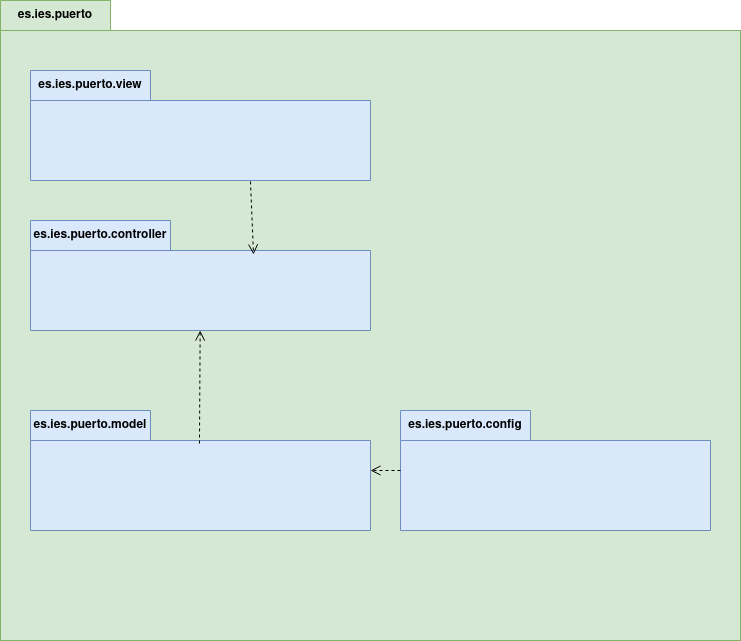

The diagram above was exported from draw.io. Its source (the exported page's mxGraphModel, read from the mxfile embedded in the PNG):
<mxGraphModel dx="1434" dy="750" grid="1" gridSize="10" guides="1" tooltips="1" connect="1" arrows="1" fold="1" page="1" pageScale="1" pageWidth="827" pageHeight="1169" math="0" shadow="0">
  <root>
    <mxCell id="0" />
    <mxCell id="1" parent="0" />
    <mxCell id="Wm8fZL1NPmKryt9aMYsK-1" value="es.ies.puerto" style="shape=folder;fontStyle=1;tabWidth=110;tabHeight=30;tabPosition=left;html=1;boundedLbl=1;labelInHeader=1;container=1;collapsible=0;whiteSpace=wrap;fillColor=#d5e8d4;strokeColor=#82b366;" vertex="1" parent="1">
      <mxGeometry x="40" y="80" width="740" height="640" as="geometry" />
    </mxCell>
    <mxCell id="Wm8fZL1NPmKryt9aMYsK-2" value="" style="html=1;strokeColor=#82b366;resizeWidth=1;resizeHeight=1;fillColor=#d5e8d4;part=1;connectable=0;allowArrows=0;deletable=0;whiteSpace=wrap;" vertex="1" parent="Wm8fZL1NPmKryt9aMYsK-1">
      <mxGeometry width="740" height="610" relative="1" as="geometry">
        <mxPoint y="30" as="offset" />
      </mxGeometry>
    </mxCell>
    <mxCell id="Wm8fZL1NPmKryt9aMYsK-3" value="&lt;div&gt;es.ies.puerto.view&lt;/div&gt;" style="shape=folder;fontStyle=1;tabWidth=120;tabHeight=30;tabPosition=left;html=1;boundedLbl=1;labelInHeader=1;container=1;collapsible=0;whiteSpace=wrap;fillColor=#dae8fc;strokeColor=#6c8ebf;" vertex="1" parent="Wm8fZL1NPmKryt9aMYsK-1">
      <mxGeometry x="30" y="70" width="340" height="110" as="geometry" />
    </mxCell>
    <mxCell id="Wm8fZL1NPmKryt9aMYsK-4" value="" style="html=1;strokeColor=none;resizeWidth=1;resizeHeight=1;fillColor=none;part=1;connectable=0;allowArrows=0;deletable=0;whiteSpace=wrap;" vertex="1" parent="Wm8fZL1NPmKryt9aMYsK-3">
      <mxGeometry width="340" height="77" relative="1" as="geometry">
        <mxPoint y="30" as="offset" />
      </mxGeometry>
    </mxCell>
    <mxCell id="Wm8fZL1NPmKryt9aMYsK-5" value="&lt;div&gt;es.ies.puerto.controller&lt;/div&gt;" style="shape=folder;fontStyle=1;tabWidth=140;tabHeight=30;tabPosition=left;html=1;boundedLbl=1;labelInHeader=1;container=1;collapsible=0;whiteSpace=wrap;fillColor=#dae8fc;strokeColor=#6c8ebf;" vertex="1" parent="Wm8fZL1NPmKryt9aMYsK-1">
      <mxGeometry x="30" y="220" width="340" height="110" as="geometry" />
    </mxCell>
    <mxCell id="Wm8fZL1NPmKryt9aMYsK-6" value="" style="html=1;strokeColor=none;resizeWidth=1;resizeHeight=1;fillColor=none;part=1;connectable=0;allowArrows=0;deletable=0;whiteSpace=wrap;" vertex="1" parent="Wm8fZL1NPmKryt9aMYsK-5">
      <mxGeometry width="340" height="77" relative="1" as="geometry">
        <mxPoint y="30" as="offset" />
      </mxGeometry>
    </mxCell>
    <mxCell id="Wm8fZL1NPmKryt9aMYsK-7" value="&lt;div&gt;es.ies.puerto.model&lt;/div&gt;" style="shape=folder;fontStyle=1;tabWidth=120;tabHeight=30;tabPosition=left;html=1;boundedLbl=1;labelInHeader=1;container=1;collapsible=0;whiteSpace=wrap;fillColor=#dae8fc;strokeColor=#6c8ebf;" vertex="1" parent="Wm8fZL1NPmKryt9aMYsK-1">
      <mxGeometry x="30" y="410" width="340" height="120" as="geometry" />
    </mxCell>
    <mxCell id="Wm8fZL1NPmKryt9aMYsK-8" value="" style="html=1;strokeColor=none;resizeWidth=1;resizeHeight=1;fillColor=none;part=1;connectable=0;allowArrows=0;deletable=0;whiteSpace=wrap;" vertex="1" parent="Wm8fZL1NPmKryt9aMYsK-7">
      <mxGeometry width="340" height="84" relative="1" as="geometry">
        <mxPoint y="30" as="offset" />
      </mxGeometry>
    </mxCell>
    <mxCell id="Wm8fZL1NPmKryt9aMYsK-9" value="&lt;div&gt;es.ies.puerto.config&lt;/div&gt;" style="shape=folder;fontStyle=1;tabWidth=130;tabHeight=30;tabPosition=left;html=1;boundedLbl=1;labelInHeader=1;container=1;collapsible=0;whiteSpace=wrap;fillColor=#dae8fc;strokeColor=#6c8ebf;" vertex="1" parent="Wm8fZL1NPmKryt9aMYsK-1">
      <mxGeometry x="400" y="410" width="310" height="120" as="geometry" />
    </mxCell>
    <mxCell id="Wm8fZL1NPmKryt9aMYsK-10" value="" style="html=1;strokeColor=none;resizeWidth=1;resizeHeight=1;fillColor=none;part=1;connectable=0;allowArrows=0;deletable=0;whiteSpace=wrap;" vertex="1" parent="Wm8fZL1NPmKryt9aMYsK-9">
      <mxGeometry width="310" height="84" relative="1" as="geometry">
        <mxPoint y="30" as="offset" />
      </mxGeometry>
    </mxCell>
    <mxCell id="Wm8fZL1NPmKryt9aMYsK-11" value="" style="endArrow=open;startArrow=none;endFill=0;startFill=0;endSize=8;html=1;verticalAlign=bottom;dashed=1;labelBackgroundColor=none;rounded=0;exitX=0.647;exitY=1.009;exitDx=0;exitDy=0;exitPerimeter=0;entryX=0.656;entryY=0.309;entryDx=0;entryDy=0;entryPerimeter=0;" edge="1" parent="Wm8fZL1NPmKryt9aMYsK-1" source="Wm8fZL1NPmKryt9aMYsK-3" target="Wm8fZL1NPmKryt9aMYsK-5">
      <mxGeometry width="160" relative="1" as="geometry">
        <mxPoint x="-240" y="190" as="sourcePoint" />
        <mxPoint x="-80" y="190" as="targetPoint" />
      </mxGeometry>
    </mxCell>
    <mxCell id="Wm8fZL1NPmKryt9aMYsK-12" value="" style="endArrow=open;startArrow=none;endFill=0;startFill=0;endSize=8;html=1;verticalAlign=bottom;dashed=1;labelBackgroundColor=none;rounded=0;exitX=0.497;exitY=0.275;exitDx=0;exitDy=0;exitPerimeter=0;" edge="1" parent="Wm8fZL1NPmKryt9aMYsK-1" source="Wm8fZL1NPmKryt9aMYsK-7" target="Wm8fZL1NPmKryt9aMYsK-5">
      <mxGeometry width="160" relative="1" as="geometry">
        <mxPoint x="240" y="360" as="sourcePoint" />
        <mxPoint x="243" y="433" as="targetPoint" />
      </mxGeometry>
    </mxCell>
    <mxCell id="Wm8fZL1NPmKryt9aMYsK-13" value="" style="endArrow=open;startArrow=none;endFill=0;startFill=0;endSize=8;html=1;verticalAlign=bottom;dashed=1;labelBackgroundColor=none;rounded=0;" edge="1" parent="Wm8fZL1NPmKryt9aMYsK-1" source="Wm8fZL1NPmKryt9aMYsK-9" target="Wm8fZL1NPmKryt9aMYsK-7">
      <mxGeometry width="160" relative="1" as="geometry">
        <mxPoint x="209" y="453" as="sourcePoint" />
        <mxPoint x="210" y="340" as="targetPoint" />
      </mxGeometry>
    </mxCell>
  </root>
</mxGraphModel>